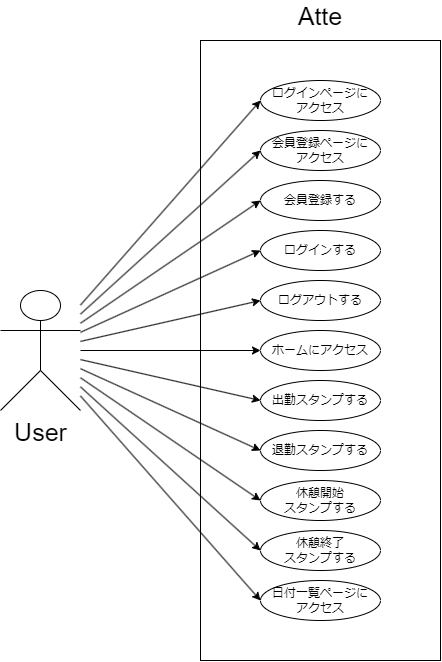

The diagram above was exported from draw.io. Its source (the exported page's mxGraphModel, read from the mxfile embedded in the PNG):
<mxGraphModel dx="933" dy="704" grid="1" gridSize="10" guides="1" tooltips="1" connect="1" arrows="1" fold="1" page="1" pageScale="1" pageWidth="827" pageHeight="1169" math="0" shadow="0">
  <root>
    <mxCell id="0" />
    <mxCell id="1" parent="0" />
    <mxCell id="2" value="&lt;font style=&quot;font-size: 25px;&quot;&gt;User&lt;/font&gt;" style="shape=umlActor;verticalLabelPosition=bottom;verticalAlign=top;html=1;outlineConnect=0;" vertex="1" parent="1">
      <mxGeometry x="80" y="330" width="80" height="120" as="geometry" />
    </mxCell>
    <mxCell id="3" value="" style="rounded=0;whiteSpace=wrap;html=1;fillColor=none;" vertex="1" parent="1">
      <mxGeometry x="280" y="80" width="240" height="620" as="geometry" />
    </mxCell>
    <mxCell id="5" value="Atte" style="text;html=1;strokeColor=none;fillColor=none;align=center;verticalAlign=middle;whiteSpace=wrap;rounded=0;fontSize=25;" vertex="1" parent="1">
      <mxGeometry x="370" y="40" width="60" height="30" as="geometry" />
    </mxCell>
    <mxCell id="6" value="ログインページに&lt;br&gt;アクセス" style="ellipse;whiteSpace=wrap;html=1;" vertex="1" parent="1">
      <mxGeometry x="340" y="120" width="120" height="40" as="geometry" />
    </mxCell>
    <mxCell id="7" value="会員登録ページに&lt;br&gt;アクセス" style="ellipse;whiteSpace=wrap;html=1;" vertex="1" parent="1">
      <mxGeometry x="340" y="170" width="120" height="40" as="geometry" />
    </mxCell>
    <mxCell id="8" value="会員登録する" style="ellipse;whiteSpace=wrap;html=1;" vertex="1" parent="1">
      <mxGeometry x="340" y="220" width="120" height="40" as="geometry" />
    </mxCell>
    <mxCell id="9" value="ログインする" style="ellipse;whiteSpace=wrap;html=1;" vertex="1" parent="1">
      <mxGeometry x="340" y="270" width="120" height="40" as="geometry" />
    </mxCell>
    <mxCell id="10" value="ログアウトする" style="ellipse;whiteSpace=wrap;html=1;" vertex="1" parent="1">
      <mxGeometry x="340" y="320" width="120" height="40" as="geometry" />
    </mxCell>
    <mxCell id="11" value="出勤スタンプする" style="ellipse;whiteSpace=wrap;html=1;" vertex="1" parent="1">
      <mxGeometry x="340" y="420" width="120" height="40" as="geometry" />
    </mxCell>
    <mxCell id="12" value="退勤スタンプする" style="ellipse;whiteSpace=wrap;html=1;" vertex="1" parent="1">
      <mxGeometry x="340" y="470" width="120" height="40" as="geometry" />
    </mxCell>
    <mxCell id="13" value="休憩開始&lt;br&gt;スタンプする" style="ellipse;whiteSpace=wrap;html=1;" vertex="1" parent="1">
      <mxGeometry x="340" y="520" width="120" height="40" as="geometry" />
    </mxCell>
    <mxCell id="14" value="休憩終了&lt;br&gt;スタンプする" style="ellipse;whiteSpace=wrap;html=1;" vertex="1" parent="1">
      <mxGeometry x="340" y="570" width="120" height="40" as="geometry" />
    </mxCell>
    <mxCell id="15" value="ホームにアクセス" style="ellipse;whiteSpace=wrap;html=1;" vertex="1" parent="1">
      <mxGeometry x="340" y="370" width="120" height="40" as="geometry" />
    </mxCell>
    <mxCell id="16" value="日付一覧ページに&lt;br&gt;アクセス" style="ellipse;whiteSpace=wrap;html=1;" vertex="1" parent="1">
      <mxGeometry x="340" y="620" width="120" height="40" as="geometry" />
    </mxCell>
    <mxCell id="18" value="" style="endArrow=classic;html=1;entryX=0;entryY=0.5;entryDx=0;entryDy=0;" edge="1" parent="1" source="2" target="6">
      <mxGeometry width="50" height="50" relative="1" as="geometry">
        <mxPoint x="290" y="420" as="sourcePoint" />
        <mxPoint x="340" y="370" as="targetPoint" />
      </mxGeometry>
    </mxCell>
    <mxCell id="19" value="" style="endArrow=classic;html=1;entryX=0;entryY=0.5;entryDx=0;entryDy=0;" edge="1" parent="1" source="2" target="7">
      <mxGeometry width="50" height="50" relative="1" as="geometry">
        <mxPoint x="170" y="354.5454545454545" as="sourcePoint" />
        <mxPoint x="350.0000000000002" y="150" as="targetPoint" />
      </mxGeometry>
    </mxCell>
    <mxCell id="20" value="" style="endArrow=classic;html=1;entryX=0;entryY=0.5;entryDx=0;entryDy=0;" edge="1" parent="1" source="2" target="8">
      <mxGeometry width="50" height="50" relative="1" as="geometry">
        <mxPoint x="180" y="364.5454545454545" as="sourcePoint" />
        <mxPoint x="350.0000000000002" y="200" as="targetPoint" />
      </mxGeometry>
    </mxCell>
    <mxCell id="21" value="" style="endArrow=classic;html=1;entryX=0;entryY=0.5;entryDx=0;entryDy=0;" edge="1" parent="1" source="2" target="9">
      <mxGeometry width="50" height="50" relative="1" as="geometry">
        <mxPoint x="190" y="374.5454545454545" as="sourcePoint" />
        <mxPoint x="350.0000000000002" y="250" as="targetPoint" />
      </mxGeometry>
    </mxCell>
    <mxCell id="22" value="" style="endArrow=classic;html=1;entryX=0;entryY=0.5;entryDx=0;entryDy=0;" edge="1" parent="1" source="2" target="10">
      <mxGeometry width="50" height="50" relative="1" as="geometry">
        <mxPoint x="200" y="384.5454545454545" as="sourcePoint" />
        <mxPoint x="350.0000000000002" y="300" as="targetPoint" />
      </mxGeometry>
    </mxCell>
    <mxCell id="23" value="" style="endArrow=classic;html=1;entryX=0;entryY=0.5;entryDx=0;entryDy=0;" edge="1" parent="1" source="2" target="15">
      <mxGeometry width="50" height="50" relative="1" as="geometry">
        <mxPoint x="210" y="394.5454545454545" as="sourcePoint" />
        <mxPoint x="350.0000000000002" y="350" as="targetPoint" />
      </mxGeometry>
    </mxCell>
    <mxCell id="24" value="" style="endArrow=classic;html=1;entryX=0;entryY=0.5;entryDx=0;entryDy=0;" edge="1" parent="1" source="2" target="11">
      <mxGeometry width="50" height="50" relative="1" as="geometry">
        <mxPoint x="220" y="404.5454545454545" as="sourcePoint" />
        <mxPoint x="350.0000000000002" y="400" as="targetPoint" />
      </mxGeometry>
    </mxCell>
    <mxCell id="25" value="" style="endArrow=classic;html=1;entryX=0;entryY=0.5;entryDx=0;entryDy=0;" edge="1" parent="1" source="2" target="12">
      <mxGeometry width="50" height="50" relative="1" as="geometry">
        <mxPoint x="230" y="414.5454545454545" as="sourcePoint" />
        <mxPoint x="350.0000000000002" y="450" as="targetPoint" />
      </mxGeometry>
    </mxCell>
    <mxCell id="26" value="" style="endArrow=classic;html=1;entryX=0;entryY=0.5;entryDx=0;entryDy=0;" edge="1" parent="1" source="2" target="13">
      <mxGeometry width="50" height="50" relative="1" as="geometry">
        <mxPoint x="240" y="424.5454545454545" as="sourcePoint" />
        <mxPoint x="350.0000000000002" y="500" as="targetPoint" />
      </mxGeometry>
    </mxCell>
    <mxCell id="27" value="" style="endArrow=classic;html=1;entryX=0;entryY=0.5;entryDx=0;entryDy=0;" edge="1" parent="1" source="2" target="14">
      <mxGeometry width="50" height="50" relative="1" as="geometry">
        <mxPoint x="250" y="434.5454545454545" as="sourcePoint" />
        <mxPoint x="350.0000000000002" y="550" as="targetPoint" />
      </mxGeometry>
    </mxCell>
    <mxCell id="28" value="" style="endArrow=classic;html=1;entryX=0;entryY=0.5;entryDx=0;entryDy=0;" edge="1" parent="1" source="2" target="16">
      <mxGeometry width="50" height="50" relative="1" as="geometry">
        <mxPoint x="260" y="444.5454545454545" as="sourcePoint" />
        <mxPoint x="350.0000000000002" y="600" as="targetPoint" />
      </mxGeometry>
    </mxCell>
  </root>
</mxGraphModel>